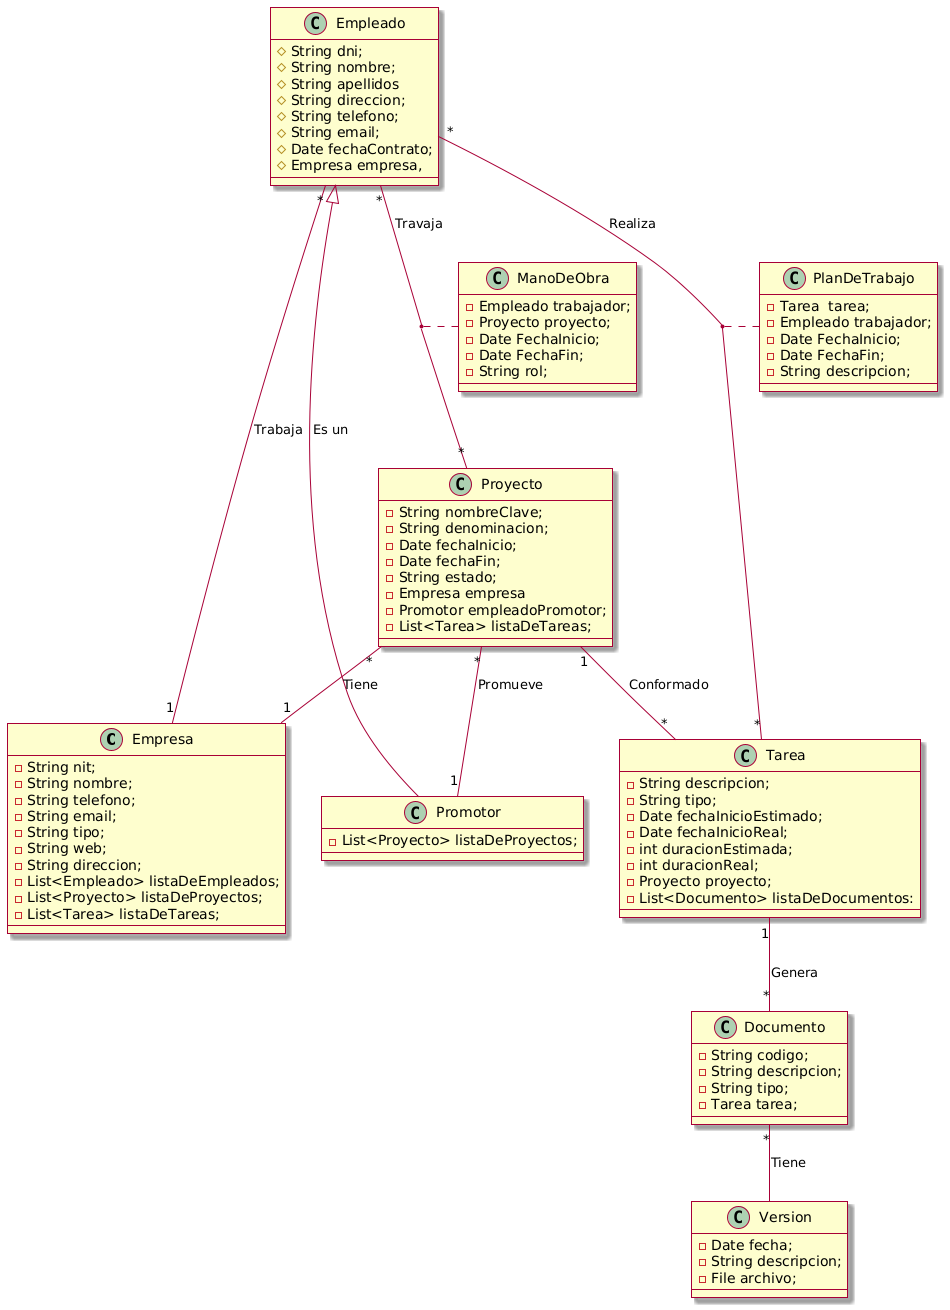

The diagram above was rendered by PlantUML. Its source (embedded in the PNG):
@startuml
class Empresa{
  -String nit;
  -String nombre;
  -String telefono;
  -String email;
  -String tipo;
  -String web;
  -String direccion;
  -List<Empleado> listaDeEmpleados;
  -List<Proyecto> listaDeProyectos;
  -List<Tarea> listaDeTareas;
  }
  
class Proyecto{
 -String nombreClave;
 -String denominacion;
 -Date fechaInicio;
 -Date fechaFin;
 -String estado;
 -Empresa empresa
 -Promotor empleadoPromotor;
 -List<Tarea> listaDeTareas;
 
 }
class Empleado{
 #String dni;
 #String nombre;
 #String apellidos
 #String direccion;
 #String telefono;
 #String email;
 #Date fechaContrato;
 #Empresa empresa,
}

class Promotor{
-List<Proyecto> listaDeProyectos;
 
}
class Tarea{
 -String descripcion;
 -String tipo;
 -Date fechaInicioEstimado;
 -Date fechaInicioReal;
 -int duracionEstimada;
 -int duracionReal;
 -Proyecto proyecto;
 -List<Documento> listaDeDocumentos:
} 
class Documento{
 -String codigo;
 -String descripcion;
 -String tipo;
 -Tarea tarea;
}

class Version{
 -Date fecha;
 -String descripcion;
 -File archivo;
}
class ManoDeObra{
 -Empleado trabajador;
 -Proyecto proyecto;
 -Date FechaInicio;
 -Date FechaFin;
 -String rol;
}
class PlanDeTrabajo{
 -Tarea  tarea;
 -Empleado trabajador;
 -Date FechaInicio;
 -Date FechaFin;
 -String descripcion;
}

  
  
skin rose

Empleado "*" -- "1" Empresa : Trabaja
Empleado <|-- Promotor : Es un
Proyecto "*" -- "1" Empresa : Tiene
Proyecto "*" -- "1" Promotor : Promueve
Proyecto "1" -- "*" Tarea : Conformado
Tarea "1" -- "*" Documento :Genera
Documento "*" -- Version : Tiene
Empleado "*" -- "*" Proyecto : Travaja
(Empleado,Proyecto) .. ManoDeObra
Empleado "*" -- "*" Tarea : Realiza
(Empleado, Tarea) .. PlanDeTrabajo
@enduml